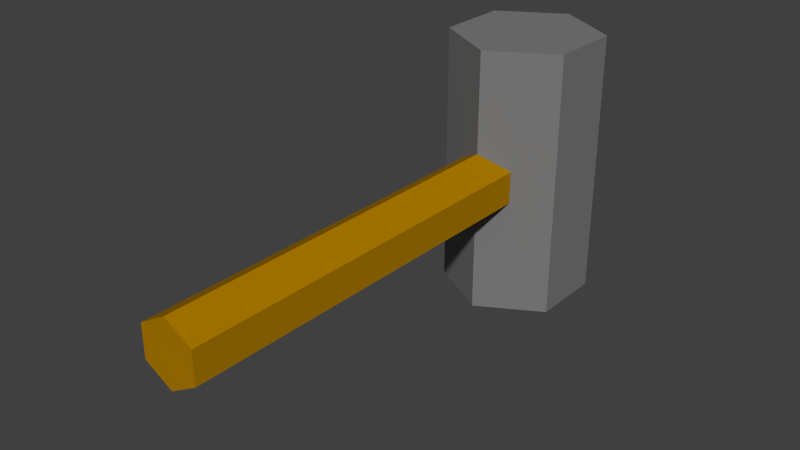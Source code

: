 # Source: hammer.blend  (saved by Blender 2.78.0; exported with 4.5.12 LTS)
import bpy
from mathutils import Matrix  # noqa: F401  (used for matrix-valued properties, if any)

bpy.ops.wm.read_factory_settings(use_empty=True)
scene = bpy.context.scene
scene.name = 'Scene'

# ---- collections
col_collection_1 = bpy.data.collections.new('Collection 1'); scene.collection.children.link(col_collection_1)

# ---- materials (node trees are filled in below, after node groups)
mat_hammer_head = bpy.data.materials.new('Hammer_head')
mat_hammer_head.alpha_threshold = 0.0
mat_hammer_head.use_transparent_shadow = False
mat_hammer_head.preview_render_type = 'CUBE'
mat_hammer_head.diffuse_color = (0.2019, 0.2019, 0.2019, 1.0)
mat_hammer_head.roughness = 0.5
mat_hammer_handle = bpy.data.materials.new('hammer_handle')
mat_hammer_handle.alpha_threshold = 0.0
mat_hammer_handle.use_transparent_shadow = False
mat_hammer_handle.diffuse_color = (0.42, 0.2, 0.0, 1.0)
mat_hammer_handle.roughness = 0.5

# ---- material node trees

# ---- world
world_world = bpy.data.worlds.new('World'); scene.world = world_world
world_world.color = (0.05088, 0.05088, 0.05088)
world_world.use_sun_shadow = False
world_world.sun_shadow_jitter_overblur = 0.0
world_world.cycles.sampling_method = 'NONE'
world_world.cycles.sample_map_resolution = 256

# ---- meshes
me_cylinder_001 = bpy.data.meshes.new('Cylinder.001')
me_cylinder_001.from_pydata([(0.0, 1.0, -1.0), (0.0, 1.0, 1.0), (0.866, 0.5, -1.0), (0.866, 0.5, 1.0), (0.866, -0.5, -1.0), (0.866, -0.5, 1.0), (-8.742e-08, -1.0, -1.0), (-8.742e-08, -1.0, 1.0), (-0.866, -0.5, -1.0), (-0.866, -0.5, 1.0), (-0.866, 0.5, -1.0), (-0.866, 0.5, 1.0), (0.0, -4.255, 0.0)], [], [(0, 1, 3, 2), (2, 3, 5, 4), (4, 5, 7, 6), (6, 7, 9, 8), (3, 1, 11, 9, 7, 5), (10, 11, 1, 0), (8, 9, 11, 10), (0, 2, 4, 6, 8, 10)])
me_cylinder_001.materials.append(mat_hammer_head)
me_cylinder_001.use_remesh_preserve_volume = False
me_cylinder_001.use_remesh_preserve_attributes = False
me_cylinder_001.use_mirror_vertex_groups = False
me_cylinder_001.update()
me_cylinder_000 = bpy.data.meshes.new('Cylinder.000')
me_cylinder_000.from_pydata([(0.0, 1.0, -1.0), (0.0, 1.0, 1.0), (0.866, 0.5, -1.0), (0.866, 0.5, 1.0), (0.866, -0.5, -1.0), (0.866, -0.5, 1.0), (-8.742e-08, -1.0, -1.0), (-8.742e-08, -1.0, 1.0), (-0.866, -0.5, -1.0), (-0.866, -0.5, 1.0), (-0.866, 0.5, -1.0), (-0.866, 0.5, 1.0), (0.0, -4.255, 0.0)], [], [(0, 1, 3, 2), (2, 3, 5, 4), (4, 5, 7, 6), (6, 7, 9, 8), (3, 1, 11, 9, 7, 5), (10, 11, 1, 0), (8, 9, 11, 10), (0, 2, 4, 6, 8, 10)])
me_cylinder_000.materials.append(mat_hammer_handle)
me_cylinder_000.use_remesh_preserve_volume = False
me_cylinder_000.use_remesh_preserve_attributes = False
me_cylinder_000.use_mirror_vertex_groups = False
me_cylinder_000.update()

# ---- objects
ob_hammer = bpy.data.objects.new('Hammer', me_cylinder_001)
ob_hammer_001 = bpy.data.objects.new('Hammer.001', me_cylinder_000)

# ---- transforms, parenting, visibility, modifiers, constraints
ob_hammer.location = (0.0, 0.2924, 0.0)
ob_hammer.scale = (0.06872, 0.06872, 0.1237)
ob_hammer.lineart.crease_threshold = 0.0
ob_hammer_001.location = (0.0, 0.06874, 0.0)
ob_hammer_001.rotation_euler = (-1.571, -0.0, 0.0)
ob_hammer_001.scale = (0.03, 0.03, 0.1923)
ob_hammer_001.lineart.crease_threshold = 0.0

# ---- collection membership
col_collection_1.objects.link(ob_hammer)
col_collection_1.objects.link(ob_hammer_001)

# ---- scene / render settings (as saved in the file)
scene.frame_start = 1; scene.frame_end = 250; scene.frame_set(1)
scene.render.engine = 'BLENDER_EEVEE_NEXT'
scene.render.resolution_percentage = 50
scene.render.dither_intensity = 0.0
scene.cycles.use_denoising = False
scene.cycles.samples = 10
scene.cycles.sampling_pattern = 'TABULATED_SOBOL'
scene.cycles.light_sampling_threshold = 0.0
scene.cycles.use_adaptive_sampling = False
scene.cycles.use_light_tree = False
scene.cycles.blur_glossy = 0.0
scene.cycles.pixel_filter_type = 'GAUSSIAN'
scene.cycles.sample_clamp_indirect = 0.0
scene.view_settings.view_transform = 'Standard'
bpy.context.view_layer.update()

# ---- added for rendering (the .blend has no active camera and no usable light): camera, sun
cam_auto = bpy.data.cameras.new('AutoCamera')
cam_auto.lens = 50.0
cam_auto.sensor_width = 36.0
cam_auto.clip_end = 1000.0
ob_auto_camera = bpy.data.objects.new('AutoCamera', cam_auto)
scene.collection.objects.link(ob_auto_camera)
ob_auto_camera.location = (0.517029, -0.501677, 0.415596)
ob_auto_camera.rotation_euler = (1.09748, -7.21219e-08, 0.694738)
scene.camera = ob_auto_camera
light_auto_sun = bpy.data.lights.new('AutoSun', 'SUN')
light_auto_sun.energy = 3.0
light_auto_sun.angle = 0.0523599
ob_auto_sun = bpy.data.objects.new('AutoSun', light_auto_sun)
scene.collection.objects.link(ob_auto_sun)
ob_auto_sun.rotation_euler = (0.872665, 0.174533, 0.523599)
bpy.context.view_layer.update()
